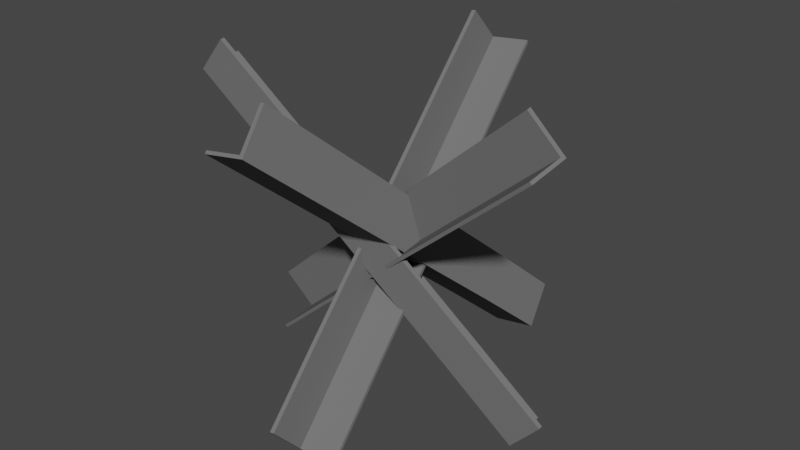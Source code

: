 # Source: untitled.blend  (saved by Blender 2.93.20; exported with 4.5.12 LTS)
import bpy
from mathutils import Matrix  # noqa: F401  (used for matrix-valued properties, if any)

bpy.ops.wm.read_factory_settings(use_empty=True)
scene = bpy.context.scene
scene.name = 'Scene'

# ---- collections
col_collection = bpy.data.collections.new('Collection'); scene.collection.children.link(col_collection)

# ---- materials (node trees are filled in below, after node groups)
mat_material_001 = bpy.data.materials.new('Material.001')
mat_material_001.use_transparent_shadow = False
mat_material_001.diffuse_color = (0.1734, 0.1734, 0.1734, 1.0)

# ---- material node trees

# ---- world
world_world = bpy.data.worlds.new('World'); scene.world = world_world
world_world.use_nodes = True; world_world.node_tree.nodes.clear()
_N = world_world.node_tree.nodes; _L = world_world.node_tree.links
n0 = _N.new('ShaderNodeOutputWorld'); n0.name = 'World Output'; n0.location = (300, 300)
n1 = _N.new('ShaderNodeBackground'); n1.name = 'Background'; n1.location = (10, 300)
n1.inputs[0].default_value = (0.05088, 0.05088, 0.05088, 1.0)
_L.new(n1.outputs[0], n0.inputs[0])
n0.is_active_output = True
world_world.color = (0.05088, 0.05088, 0.05088)
world_world.use_sun_shadow = False
world_world.sun_shadow_jitter_overblur = 0.0

# ---- meshes
me_plane_010 = bpy.data.meshes.new('Plane.010')
me_plane_010.from_pydata([(-1.0, -1.0, 0.0), (1.0, -1.0, 0.0), (-1.0, 0.0, 0.0), (1.0, 0.0, 0.0), (-9.158, -1.0, 0.08156), (-9.158, 0.0, 0.08156), (-1.0, 0.0, 0.0), (-1.0, -1.0, 0.0), (1.0, -1.0, 0.0), (1.0, 0.0, 0.0), (-9.158, 0.0, 0.08156), (-9.158, -1.0, 0.08156), (-1.0, 0.0, 0.0), (-1.0, -1.0, 0.0), (1.0, -1.0, 0.0), (1.0, 0.0, 0.0), (-9.158, 0.0, 0.08156), (-9.158, -1.0, 0.08156), (-1.0, 0.0, -0.07388), (-1.0, -1.0, -0.07388), (0.9996, -1.0, -0.07388), (0.9996, 0.0, -0.07388), (-9.158, 0.0, 0.007679), (-9.158, -1.0, 0.007679), (-1.0, -0.1, 0.0), (1.0, -0.1, 0.0), (-9.158, -0.1, 0.08156), (1.0, -0.1, 0.0), (-9.158, -0.1, 0.08156), (1.0, -0.1, 0.0), (-9.158, -0.1, 0.08156), (-1.0, -0.1, -0.07388), (0.9996, -0.1, -0.07388), (-9.158, -0.1, 0.007679), (0.9996, -0.1, -1.074), (0.9996, 0.0, -1.074), (-1.0, 0.0, -1.074), (-9.158, 0.0, -0.9923), (-1.0, -0.1, -1.074), (-9.158, -0.1, -0.9923)], [], [(24, 2, 3, 25), (24, 26, 5, 2), (6, 10, 16, 12), (7, 8, 14, 13), (2, 5, 10, 6), (26, 4, 11, 28), (25, 3, 9, 27), (4, 0, 7, 11), (3, 2, 6, 9), (0, 1, 8, 7), (30, 17, 23, 33), (12, 16, 22, 18), (28, 11, 17, 30), (27, 9, 15, 29), (11, 7, 13, 17), (9, 6, 12, 15), (33, 31, 38, 39), (21, 18, 36, 35), (29, 15, 21, 32), (17, 13, 19, 23), (15, 12, 18, 21), (13, 14, 20, 19), (14, 29, 32, 20), (19, 31, 33, 23), (19, 20, 32, 31), (8, 27, 29, 14), (10, 28, 30, 16), (16, 30, 33, 22), (1, 25, 27, 8), (5, 26, 28, 10), (0, 4, 26, 24), (0, 24, 25, 1), (38, 34, 35, 36), (38, 36, 37, 39), (22, 33, 39, 37), (18, 22, 37, 36), (31, 32, 34, 38), (32, 21, 35, 34)])
_uv = me_plane_010.uv_layers.new(name='UVMap')
_uv.uv.foreach_set('vector', [0.0, 0.9, 0.0, 1.0, 1.0, 1.0, 1.0, 0.9, 0.0, 0.9, 0.0, 0.9, 0.0, 1.0, 0.0, 1.0, 0.0, 1.0, 0.0, 1.0, 0.0, 1.0, 0.0, 1.0, 0.0, 0.0, 1.0, 0.0, 1.0, 0.0, 0.0, 0.0, 0.0, 1.0, 0.0, 1.0, 0.0, 1.0, 0.0, 1.0, 0.0, 0.9, 0.0, 0.0, 0.0, 0.0, 0.0, 0.9, 1.0, 0.9, 1.0, 1.0, 1.0, 1.0, 1.0, 0.9, 0.0, 0.0, 0.0, 0.0, 0.0, 0.0, 0.0, 0.0, 1.0, 1.0, 0.0, 1.0, 0.0, 1.0, 1.0, 1.0, 0.0, 0.0, 1.0, 0.0, 1.0, 0.0, 0.0, 0.0, 0.0, 0.9, 0.0, 0.0, 0.0, 0.0, 0.0, 0.9, 0.0, 1.0, 0.0, 1.0, 0.0, 1.0, 0.0, 1.0, 0.0, 0.9, 0.0, 0.0, 0.0, 0.0, 0.0, 0.9, 1.0, 0.9, 1.0, 1.0, 1.0, 1.0, 1.0, 0.9, 0.0, 0.0, 0.0, 0.0, 0.0, 0.0, 0.0, 0.0, 1.0, 1.0, 0.0, 1.0, 0.0, 1.0, 1.0, 1.0, 0.0, 0.9, 0.0, 0.9, 0.0, 0.9, 0.0, 0.9, 1.0, 1.0, 0.0, 1.0, 0.0, 1.0, 1.0, 1.0, 1.0, 0.9, 1.0, 1.0, 1.0, 1.0, 1.0, 0.9, 0.0, 0.0, 0.0, 0.0, 0.0, 0.0, 0.0, 0.0, 1.0, 1.0, 0.0, 1.0, 0.0, 1.0, 1.0, 1.0, 0.0, 0.0, 1.0, 0.0, 1.0, 0.0, 0.0, 0.0, 1.0, 0.0, 1.0, 0.9, 1.0, 0.9, 1.0, 0.0, 0.0, 0.0, 0.0, 0.9, 0.0, 0.9, 0.0, 0.0, 0.0, 0.0, 1.0, 0.0, 1.0, 0.9, 0.0, 0.9, 1.0, 0.0, 1.0, 0.9, 1.0, 0.9, 1.0, 0.0, 0.0, 1.0, 0.0, 0.9, 0.0, 0.9, 0.0, 1.0, 0.0, 1.0, 0.0, 0.9, 0.0, 0.9, 0.0, 1.0, 1.0, 0.0, 1.0, 0.9, 1.0, 0.9, 1.0, 0.0, 0.0, 1.0, 0.0, 0.9, 0.0, 0.9, 0.0, 1.0, 0.0, 0.0, 0.0, 0.0, 0.0, 0.9, 0.0, 0.9, 0.0, 0.0, 0.0, 0.9, 1.0, 0.9, 1.0, 0.0, 0.0, 0.9, 1.0, 0.9, 1.0, 1.0, 0.0, 1.0, 0.0, 0.9, 0.0, 1.0, 0.0, 1.0, 0.0, 0.9, 0.0, 1.0, 0.0, 0.9, 0.0, 0.9, 0.0, 1.0, 0.0, 1.0, 0.0, 1.0, 0.0, 1.0, 0.0, 1.0, 0.0, 0.9, 1.0, 0.9, 1.0, 0.9, 0.0, 0.9, 1.0, 0.9, 1.0, 1.0, 1.0, 1.0, 1.0, 0.9])
me_plane_010.materials.append(mat_material_001)
me_plane_010.use_remesh_fix_poles = True
me_plane_010.use_remesh_preserve_attributes = False
me_plane_010.update()
me_plane_009 = bpy.data.meshes.new('Plane.009')
me_plane_009.from_pydata([(-1.0, -1.0, 0.0), (1.0, -1.0, 0.0), (-1.0, 0.0, 0.0), (1.0, 0.0, 0.0), (-9.158, -1.0, 0.08156), (-9.158, 0.0, 0.08156), (-1.0, 0.0, 0.0), (-1.0, -1.0, 0.0), (1.0, -1.0, 0.0), (1.0, 0.0, 0.0), (-9.158, 0.0, 0.08156), (-9.158, -1.0, 0.08156), (-1.0, 0.0, 0.0), (-1.0, -1.0, 0.0), (1.0, -1.0, 0.0), (1.0, 0.0, 0.0), (-9.158, 0.0, 0.08156), (-9.158, -1.0, 0.08156), (-1.0, 0.0, -0.07388), (-1.0, -1.0, -0.07388), (0.9996, -1.0, -0.07388), (0.9996, 0.0, -0.07388), (-9.158, 0.0, 0.007679), (-9.158, -1.0, 0.007679), (-1.0, -0.1, 0.0), (1.0, -0.1, 0.0), (-9.158, -0.1, 0.08156), (1.0, -0.1, 0.0), (-9.158, -0.1, 0.08156), (1.0, -0.1, 0.0), (-9.158, -0.1, 0.08156), (-1.0, -0.1, -0.07388), (0.9996, -0.1, -0.07388), (-9.158, -0.1, 0.007679), (0.9996, -0.1, -1.074), (0.9996, 0.0, -1.074), (-1.0, 0.0, -1.074), (-9.158, 0.0, -0.9923), (-1.0, -0.1, -1.074), (-9.158, -0.1, -0.9923)], [], [(24, 2, 3, 25), (24, 26, 5, 2), (6, 10, 16, 12), (7, 8, 14, 13), (2, 5, 10, 6), (26, 4, 11, 28), (25, 3, 9, 27), (4, 0, 7, 11), (3, 2, 6, 9), (0, 1, 8, 7), (30, 17, 23, 33), (12, 16, 22, 18), (28, 11, 17, 30), (27, 9, 15, 29), (11, 7, 13, 17), (9, 6, 12, 15), (33, 31, 38, 39), (21, 18, 36, 35), (29, 15, 21, 32), (17, 13, 19, 23), (15, 12, 18, 21), (13, 14, 20, 19), (14, 29, 32, 20), (19, 31, 33, 23), (19, 20, 32, 31), (8, 27, 29, 14), (10, 28, 30, 16), (16, 30, 33, 22), (1, 25, 27, 8), (5, 26, 28, 10), (0, 4, 26, 24), (0, 24, 25, 1), (38, 34, 35, 36), (38, 36, 37, 39), (22, 33, 39, 37), (18, 22, 37, 36), (31, 32, 34, 38), (32, 21, 35, 34)])
_uv = me_plane_009.uv_layers.new(name='UVMap')
_uv.uv.foreach_set('vector', [0.0, 0.9, 0.0, 1.0, 1.0, 1.0, 1.0, 0.9, 0.0, 0.9, 0.0, 0.9, 0.0, 1.0, 0.0, 1.0, 0.0, 1.0, 0.0, 1.0, 0.0, 1.0, 0.0, 1.0, 0.0, 0.0, 1.0, 0.0, 1.0, 0.0, 0.0, 0.0, 0.0, 1.0, 0.0, 1.0, 0.0, 1.0, 0.0, 1.0, 0.0, 0.9, 0.0, 0.0, 0.0, 0.0, 0.0, 0.9, 1.0, 0.9, 1.0, 1.0, 1.0, 1.0, 1.0, 0.9, 0.0, 0.0, 0.0, 0.0, 0.0, 0.0, 0.0, 0.0, 1.0, 1.0, 0.0, 1.0, 0.0, 1.0, 1.0, 1.0, 0.0, 0.0, 1.0, 0.0, 1.0, 0.0, 0.0, 0.0, 0.0, 0.9, 0.0, 0.0, 0.0, 0.0, 0.0, 0.9, 0.0, 1.0, 0.0, 1.0, 0.0, 1.0, 0.0, 1.0, 0.0, 0.9, 0.0, 0.0, 0.0, 0.0, 0.0, 0.9, 1.0, 0.9, 1.0, 1.0, 1.0, 1.0, 1.0, 0.9, 0.0, 0.0, 0.0, 0.0, 0.0, 0.0, 0.0, 0.0, 1.0, 1.0, 0.0, 1.0, 0.0, 1.0, 1.0, 1.0, 0.0, 0.9, 0.0, 0.9, 0.0, 0.9, 0.0, 0.9, 1.0, 1.0, 0.0, 1.0, 0.0, 1.0, 1.0, 1.0, 1.0, 0.9, 1.0, 1.0, 1.0, 1.0, 1.0, 0.9, 0.0, 0.0, 0.0, 0.0, 0.0, 0.0, 0.0, 0.0, 1.0, 1.0, 0.0, 1.0, 0.0, 1.0, 1.0, 1.0, 0.0, 0.0, 1.0, 0.0, 1.0, 0.0, 0.0, 0.0, 1.0, 0.0, 1.0, 0.9, 1.0, 0.9, 1.0, 0.0, 0.0, 0.0, 0.0, 0.9, 0.0, 0.9, 0.0, 0.0, 0.0, 0.0, 1.0, 0.0, 1.0, 0.9, 0.0, 0.9, 1.0, 0.0, 1.0, 0.9, 1.0, 0.9, 1.0, 0.0, 0.0, 1.0, 0.0, 0.9, 0.0, 0.9, 0.0, 1.0, 0.0, 1.0, 0.0, 0.9, 0.0, 0.9, 0.0, 1.0, 1.0, 0.0, 1.0, 0.9, 1.0, 0.9, 1.0, 0.0, 0.0, 1.0, 0.0, 0.9, 0.0, 0.9, 0.0, 1.0, 0.0, 0.0, 0.0, 0.0, 0.0, 0.9, 0.0, 0.9, 0.0, 0.0, 0.0, 0.9, 1.0, 0.9, 1.0, 0.0, 0.0, 0.9, 1.0, 0.9, 1.0, 1.0, 0.0, 1.0, 0.0, 0.9, 0.0, 1.0, 0.0, 1.0, 0.0, 0.9, 0.0, 1.0, 0.0, 0.9, 0.0, 0.9, 0.0, 1.0, 0.0, 1.0, 0.0, 1.0, 0.0, 1.0, 0.0, 1.0, 0.0, 0.9, 1.0, 0.9, 1.0, 0.9, 0.0, 0.9, 1.0, 0.9, 1.0, 1.0, 1.0, 1.0, 1.0, 0.9])
me_plane_009.materials.append(mat_material_001)
me_plane_009.use_remesh_fix_poles = True
me_plane_009.use_remesh_preserve_attributes = False
me_plane_009.update()
me_plane_012 = bpy.data.meshes.new('Plane.012')
me_plane_012.from_pydata([(-1.0, -1.0, 0.0), (1.0, -1.0, 0.0), (-1.0, 0.0, 0.0), (1.0, 0.0, 0.0), (-9.158, -1.0, 0.08156), (-9.158, 0.0, 0.08156), (-1.0, 0.0, 0.0), (-1.0, -1.0, 0.0), (1.0, -1.0, 0.0), (1.0, 0.0, 0.0), (-9.158, 0.0, 0.08156), (-9.158, -1.0, 0.08156), (-1.0, 0.0, 0.0), (-1.0, -1.0, 0.0), (1.0, -1.0, 0.0), (1.0, 0.0, 0.0), (-9.158, 0.0, 0.08156), (-9.158, -1.0, 0.08156), (-1.0, 0.0, -0.07388), (-1.0, -1.0, -0.07388), (0.9996, -1.0, -0.07388), (0.9996, 0.0, -0.07388), (-9.158, 0.0, 0.007679), (-9.158, -1.0, 0.007679), (-1.0, -0.1, 0.0), (1.0, -0.1, 0.0), (-9.158, -0.1, 0.08156), (1.0, -0.1, 0.0), (-9.158, -0.1, 0.08156), (1.0, -0.1, 0.0), (-9.158, -0.1, 0.08156), (-1.0, -0.1, -0.07388), (0.9996, -0.1, -0.07388), (-9.158, -0.1, 0.007679), (0.9996, -0.1, -1.074), (0.9996, 0.0, -1.074), (-1.0, 0.0, -1.074), (-9.158, 0.0, -0.9923), (-1.0, -0.1, -1.074), (-9.158, -0.1, -0.9923)], [], [(24, 2, 3, 25), (24, 26, 5, 2), (6, 10, 16, 12), (7, 8, 14, 13), (2, 5, 10, 6), (26, 4, 11, 28), (25, 3, 9, 27), (4, 0, 7, 11), (3, 2, 6, 9), (0, 1, 8, 7), (30, 17, 23, 33), (12, 16, 22, 18), (28, 11, 17, 30), (27, 9, 15, 29), (11, 7, 13, 17), (9, 6, 12, 15), (33, 31, 38, 39), (21, 18, 36, 35), (29, 15, 21, 32), (17, 13, 19, 23), (15, 12, 18, 21), (13, 14, 20, 19), (14, 29, 32, 20), (19, 31, 33, 23), (19, 20, 32, 31), (8, 27, 29, 14), (10, 28, 30, 16), (16, 30, 33, 22), (1, 25, 27, 8), (5, 26, 28, 10), (0, 4, 26, 24), (0, 24, 25, 1), (38, 34, 35, 36), (38, 36, 37, 39), (22, 33, 39, 37), (18, 22, 37, 36), (31, 32, 34, 38), (32, 21, 35, 34)])
_uv = me_plane_012.uv_layers.new(name='UVMap')
_uv.uv.foreach_set('vector', [0.0, 0.9, 0.0, 1.0, 1.0, 1.0, 1.0, 0.9, 0.0, 0.9, 0.0, 0.9, 0.0, 1.0, 0.0, 1.0, 0.0, 1.0, 0.0, 1.0, 0.0, 1.0, 0.0, 1.0, 0.0, 0.0, 1.0, 0.0, 1.0, 0.0, 0.0, 0.0, 0.0, 1.0, 0.0, 1.0, 0.0, 1.0, 0.0, 1.0, 0.0, 0.9, 0.0, 0.0, 0.0, 0.0, 0.0, 0.9, 1.0, 0.9, 1.0, 1.0, 1.0, 1.0, 1.0, 0.9, 0.0, 0.0, 0.0, 0.0, 0.0, 0.0, 0.0, 0.0, 1.0, 1.0, 0.0, 1.0, 0.0, 1.0, 1.0, 1.0, 0.0, 0.0, 1.0, 0.0, 1.0, 0.0, 0.0, 0.0, 0.0, 0.9, 0.0, 0.0, 0.0, 0.0, 0.0, 0.9, 0.0, 1.0, 0.0, 1.0, 0.0, 1.0, 0.0, 1.0, 0.0, 0.9, 0.0, 0.0, 0.0, 0.0, 0.0, 0.9, 1.0, 0.9, 1.0, 1.0, 1.0, 1.0, 1.0, 0.9, 0.0, 0.0, 0.0, 0.0, 0.0, 0.0, 0.0, 0.0, 1.0, 1.0, 0.0, 1.0, 0.0, 1.0, 1.0, 1.0, 0.0, 0.9, 0.0, 0.9, 0.0, 0.9, 0.0, 0.9, 1.0, 1.0, 0.0, 1.0, 0.0, 1.0, 1.0, 1.0, 1.0, 0.9, 1.0, 1.0, 1.0, 1.0, 1.0, 0.9, 0.0, 0.0, 0.0, 0.0, 0.0, 0.0, 0.0, 0.0, 1.0, 1.0, 0.0, 1.0, 0.0, 1.0, 1.0, 1.0, 0.0, 0.0, 1.0, 0.0, 1.0, 0.0, 0.0, 0.0, 1.0, 0.0, 1.0, 0.9, 1.0, 0.9, 1.0, 0.0, 0.0, 0.0, 0.0, 0.9, 0.0, 0.9, 0.0, 0.0, 0.0, 0.0, 1.0, 0.0, 1.0, 0.9, 0.0, 0.9, 1.0, 0.0, 1.0, 0.9, 1.0, 0.9, 1.0, 0.0, 0.0, 1.0, 0.0, 0.9, 0.0, 0.9, 0.0, 1.0, 0.0, 1.0, 0.0, 0.9, 0.0, 0.9, 0.0, 1.0, 1.0, 0.0, 1.0, 0.9, 1.0, 0.9, 1.0, 0.0, 0.0, 1.0, 0.0, 0.9, 0.0, 0.9, 0.0, 1.0, 0.0, 0.0, 0.0, 0.0, 0.0, 0.9, 0.0, 0.9, 0.0, 0.0, 0.0, 0.9, 1.0, 0.9, 1.0, 0.0, 0.0, 0.9, 1.0, 0.9, 1.0, 1.0, 0.0, 1.0, 0.0, 0.9, 0.0, 1.0, 0.0, 1.0, 0.0, 0.9, 0.0, 1.0, 0.0, 0.9, 0.0, 0.9, 0.0, 1.0, 0.0, 1.0, 0.0, 1.0, 0.0, 1.0, 0.0, 1.0, 0.0, 0.9, 1.0, 0.9, 1.0, 0.9, 0.0, 0.9, 1.0, 0.9, 1.0, 1.0, 1.0, 1.0, 1.0, 0.9])
me_plane_012.materials.append(mat_material_001)
me_plane_012.use_remesh_fix_poles = True
me_plane_012.use_remesh_preserve_attributes = False
me_plane_012.update()
me_plane_011 = bpy.data.meshes.new('Plane.011')
me_plane_011.from_pydata([(-1.0, -1.0, 0.0), (1.0, -1.0, 0.0), (-1.0, 0.0, 0.0), (1.0, 0.0, 0.0), (-9.158, -1.0, 0.08156), (-9.158, 0.0, 0.08156), (-1.0, 0.0, 0.0), (-1.0, -1.0, 0.0), (1.0, -1.0, 0.0), (1.0, 0.0, 0.0), (-9.158, 0.0, 0.08156), (-9.158, -1.0, 0.08156), (-1.0, 0.0, 0.0), (-1.0, -1.0, 0.0), (1.0, -1.0, 0.0), (1.0, 0.0, 0.0), (-9.158, 0.0, 0.08156), (-9.158, -1.0, 0.08156), (-1.0, 0.0, -0.07388), (-1.0, -1.0, -0.07388), (0.9996, -1.0, -0.07388), (0.9996, 0.0, -0.07388), (-9.158, 0.0, 0.007679), (-9.158, -1.0, 0.007679), (-1.0, -0.1, 0.0), (1.0, -0.1, 0.0), (-9.158, -0.1, 0.08156), (1.0, -0.1, 0.0), (-9.158, -0.1, 0.08156), (1.0, -0.1, 0.0), (-9.158, -0.1, 0.08156), (-1.0, -0.1, -0.07388), (0.9996, -0.1, -0.07388), (-9.158, -0.1, 0.007679), (0.9996, -0.1, -1.074), (0.9996, 0.0, -1.074), (-1.0, 0.0, -1.074), (-9.158, 0.0, -0.9923), (-1.0, -0.1, -1.074), (-9.158, -0.1, -0.9923)], [], [(24, 2, 3, 25), (24, 26, 5, 2), (6, 10, 16, 12), (7, 8, 14, 13), (2, 5, 10, 6), (26, 4, 11, 28), (25, 3, 9, 27), (4, 0, 7, 11), (3, 2, 6, 9), (0, 1, 8, 7), (30, 17, 23, 33), (12, 16, 22, 18), (28, 11, 17, 30), (27, 9, 15, 29), (11, 7, 13, 17), (9, 6, 12, 15), (33, 31, 38, 39), (21, 18, 36, 35), (29, 15, 21, 32), (17, 13, 19, 23), (15, 12, 18, 21), (13, 14, 20, 19), (14, 29, 32, 20), (19, 31, 33, 23), (19, 20, 32, 31), (8, 27, 29, 14), (10, 28, 30, 16), (16, 30, 33, 22), (1, 25, 27, 8), (5, 26, 28, 10), (0, 4, 26, 24), (0, 24, 25, 1), (38, 34, 35, 36), (38, 36, 37, 39), (22, 33, 39, 37), (18, 22, 37, 36), (31, 32, 34, 38), (32, 21, 35, 34)])
_uv = me_plane_011.uv_layers.new(name='UVMap')
_uv.uv.foreach_set('vector', [0.0, 0.9, 0.0, 1.0, 1.0, 1.0, 1.0, 0.9, 0.0, 0.9, 0.0, 0.9, 0.0, 1.0, 0.0, 1.0, 0.0, 1.0, 0.0, 1.0, 0.0, 1.0, 0.0, 1.0, 0.0, 0.0, 1.0, 0.0, 1.0, 0.0, 0.0, 0.0, 0.0, 1.0, 0.0, 1.0, 0.0, 1.0, 0.0, 1.0, 0.0, 0.9, 0.0, 0.0, 0.0, 0.0, 0.0, 0.9, 1.0, 0.9, 1.0, 1.0, 1.0, 1.0, 1.0, 0.9, 0.0, 0.0, 0.0, 0.0, 0.0, 0.0, 0.0, 0.0, 1.0, 1.0, 0.0, 1.0, 0.0, 1.0, 1.0, 1.0, 0.0, 0.0, 1.0, 0.0, 1.0, 0.0, 0.0, 0.0, 0.0, 0.9, 0.0, 0.0, 0.0, 0.0, 0.0, 0.9, 0.0, 1.0, 0.0, 1.0, 0.0, 1.0, 0.0, 1.0, 0.0, 0.9, 0.0, 0.0, 0.0, 0.0, 0.0, 0.9, 1.0, 0.9, 1.0, 1.0, 1.0, 1.0, 1.0, 0.9, 0.0, 0.0, 0.0, 0.0, 0.0, 0.0, 0.0, 0.0, 1.0, 1.0, 0.0, 1.0, 0.0, 1.0, 1.0, 1.0, 0.0, 0.9, 0.0, 0.9, 0.0, 0.9, 0.0, 0.9, 1.0, 1.0, 0.0, 1.0, 0.0, 1.0, 1.0, 1.0, 1.0, 0.9, 1.0, 1.0, 1.0, 1.0, 1.0, 0.9, 0.0, 0.0, 0.0, 0.0, 0.0, 0.0, 0.0, 0.0, 1.0, 1.0, 0.0, 1.0, 0.0, 1.0, 1.0, 1.0, 0.0, 0.0, 1.0, 0.0, 1.0, 0.0, 0.0, 0.0, 1.0, 0.0, 1.0, 0.9, 1.0, 0.9, 1.0, 0.0, 0.0, 0.0, 0.0, 0.9, 0.0, 0.9, 0.0, 0.0, 0.0, 0.0, 1.0, 0.0, 1.0, 0.9, 0.0, 0.9, 1.0, 0.0, 1.0, 0.9, 1.0, 0.9, 1.0, 0.0, 0.0, 1.0, 0.0, 0.9, 0.0, 0.9, 0.0, 1.0, 0.0, 1.0, 0.0, 0.9, 0.0, 0.9, 0.0, 1.0, 1.0, 0.0, 1.0, 0.9, 1.0, 0.9, 1.0, 0.0, 0.0, 1.0, 0.0, 0.9, 0.0, 0.9, 0.0, 1.0, 0.0, 0.0, 0.0, 0.0, 0.0, 0.9, 0.0, 0.9, 0.0, 0.0, 0.0, 0.9, 1.0, 0.9, 1.0, 0.0, 0.0, 0.9, 1.0, 0.9, 1.0, 1.0, 0.0, 1.0, 0.0, 0.9, 0.0, 1.0, 0.0, 1.0, 0.0, 0.9, 0.0, 1.0, 0.0, 0.9, 0.0, 0.9, 0.0, 1.0, 0.0, 1.0, 0.0, 1.0, 0.0, 1.0, 0.0, 1.0, 0.0, 0.9, 1.0, 0.9, 1.0, 0.9, 0.0, 0.9, 1.0, 0.9, 1.0, 1.0, 1.0, 1.0, 1.0, 0.9])
me_plane_011.materials.append(mat_material_001)
me_plane_011.use_remesh_fix_poles = True
me_plane_011.use_remesh_preserve_attributes = False
me_plane_011.update()

# ---- objects
ob_plane_005 = bpy.data.objects.new('Plane.005', me_plane_010)
ob_plane_004 = bpy.data.objects.new('Plane.004', me_plane_009)
ob_plane_006 = bpy.data.objects.new('Plane.006', me_plane_012)
ob_plane_003 = bpy.data.objects.new('Plane.003', me_plane_011)

# ---- transforms, parenting, visibility, modifiers, constraints
ob_plane_005.location = (-1.465, 2.235, -1.365)
ob_plane_005.rotation_euler = (-0.2303, 2.43, -0.19)
ob_plane_004.location = (3.751, 0.9636, -1.486)
ob_plane_004.rotation_euler = (0.1274, 2.429, -3.039)
ob_plane_006.location = (1.149, -1.026, -1.486)
ob_plane_006.rotation_euler = (0.1274, 2.429, -4.582)
ob_plane_003.location = (2.275, 4.224, -1.365)
ob_plane_003.rotation_euler = (-0.2303, 2.43, -1.733)

# ---- collection membership
col_collection.objects.link(ob_plane_005)
col_collection.objects.link(ob_plane_004)
col_collection.objects.link(ob_plane_006)
col_collection.objects.link(ob_plane_003)

# ---- scene / render settings (as saved in the file)
scene.frame_start = 1; scene.frame_end = 250; scene.frame_set(1)
scene.render.engine = 'BLENDER_EEVEE_NEXT'
scene.cycles.use_denoising = False
scene.cycles.samples = 128
scene.cycles.sampling_pattern = 'TABULATED_SOBOL'
scene.cycles.use_adaptive_sampling = False
scene.cycles.use_light_tree = False
scene.view_settings.view_transform = 'Filmic'
bpy.context.view_layer.update()

# ---- added for rendering (the .blend has no active camera and no usable light): camera, sun
cam_auto = bpy.data.cameras.new('AutoCamera')
cam_auto.lens = 50.0
cam_auto.sensor_width = 36.0
cam_auto.clip_end = 1000.0
ob_auto_camera = bpy.data.objects.new('AutoCamera', cam_auto)
scene.collection.objects.link(ob_auto_camera)
ob_auto_camera.location = (14.4064, -14.3408, 12.2289)
ob_auto_camera.rotation_euler = (1.09748, -7.21219e-08, 0.694738)
scene.camera = ob_auto_camera
light_auto_sun = bpy.data.lights.new('AutoSun', 'SUN')
light_auto_sun.energy = 3.0
light_auto_sun.angle = 0.0523599
ob_auto_sun = bpy.data.objects.new('AutoSun', light_auto_sun)
scene.collection.objects.link(ob_auto_sun)
ob_auto_sun.rotation_euler = (0.872665, 0.174533, 0.523599)
bpy.context.view_layer.update()
